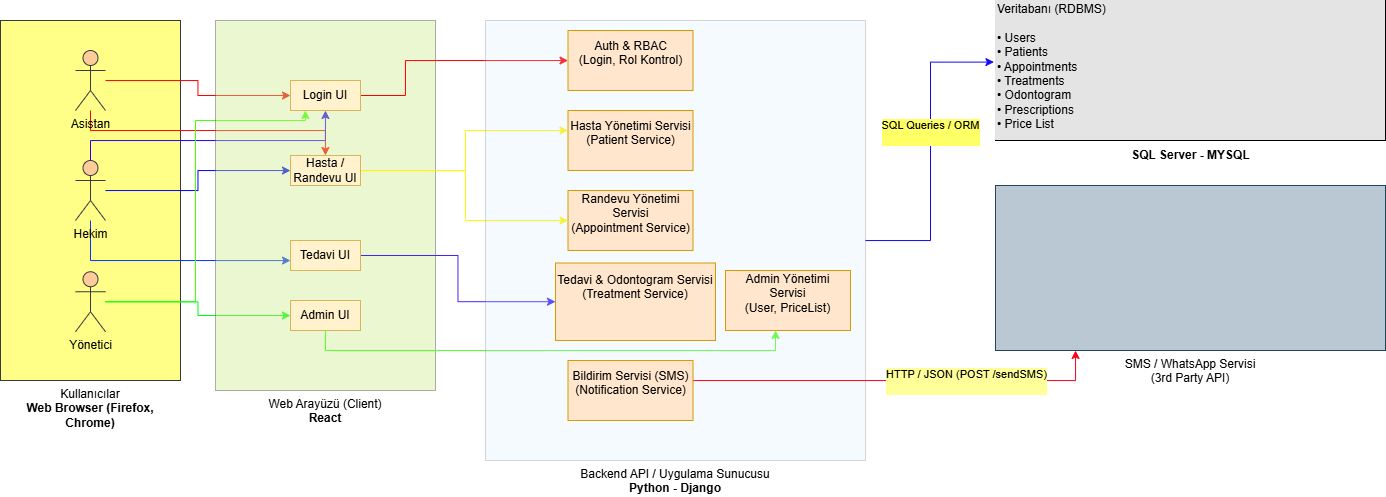

The diagram above was exported from draw.io. Its source (the exported page's mxGraphModel, read from the mxfile embedded in the PNG):
<mxGraphModel dx="1097" dy="555" grid="1" gridSize="10" guides="1" tooltips="1" connect="1" arrows="1" fold="1" page="1" pageScale="1" pageWidth="1169" pageHeight="1654" math="0" shadow="0">
  <root>
    <mxCell id="0" />
    <mxCell id="1" parent="0" />
    <mxCell id="JTlPKKRZX5yfOo4eAwkt-1" parent="1" style="rounded=0;whiteSpace=wrap;html=1;labelPosition=center;verticalLabelPosition=bottom;align=center;verticalAlign=top;fillColor=#ffff88;strokeColor=#36393d;" value="Kullanıcılar&lt;div&gt;&lt;b&gt;Web Browser (Firefox, Chrome)&lt;/b&gt;&lt;/div&gt;" vertex="1">
      <mxGeometry height="360" width="180" x="105" y="40" as="geometry" />
    </mxCell>
    <mxCell id="JTlPKKRZX5yfOo4eAwkt-2" edge="1" parent="1" source="JTlPKKRZX5yfOo4eAwkt-4" style="edgeStyle=orthogonalEdgeStyle;rounded=0;orthogonalLoop=1;jettySize=auto;html=1;strokeColor=#FF0000;" target="JTlPKKRZX5yfOo4eAwkt-14">
      <mxGeometry relative="1" as="geometry" />
    </mxCell>
    <mxCell id="JTlPKKRZX5yfOo4eAwkt-3" edge="1" parent="1" source="JTlPKKRZX5yfOo4eAwkt-4" style="edgeStyle=orthogonalEdgeStyle;rounded=0;orthogonalLoop=1;jettySize=auto;html=1;strokeColor=#FF0000;" target="JTlPKKRZX5yfOo4eAwkt-17">
      <mxGeometry relative="1" as="geometry">
        <Array as="points">
          <mxPoint x="195" y="150" />
          <mxPoint x="430" y="150" />
        </Array>
      </mxGeometry>
    </mxCell>
    <mxCell id="JTlPKKRZX5yfOo4eAwkt-4" parent="1" style="shape=umlActor;verticalLabelPosition=bottom;verticalAlign=top;html=1;outlineConnect=0;fillColor=#ffcc99;strokeColor=#36393d;" value="Asistan" vertex="1">
      <mxGeometry height="60" width="30" x="180" y="70" as="geometry" />
    </mxCell>
    <mxCell id="JTlPKKRZX5yfOo4eAwkt-5" edge="1" parent="1" source="JTlPKKRZX5yfOo4eAwkt-8" style="edgeStyle=orthogonalEdgeStyle;rounded=0;orthogonalLoop=1;jettySize=auto;html=1;strokeColor=#2300FF;" target="JTlPKKRZX5yfOo4eAwkt-14">
      <mxGeometry relative="1" as="geometry">
        <Array as="points">
          <mxPoint x="195" y="160" />
          <mxPoint x="430" y="160" />
        </Array>
      </mxGeometry>
    </mxCell>
    <mxCell id="JTlPKKRZX5yfOo4eAwkt-6" edge="1" parent="1" source="JTlPKKRZX5yfOo4eAwkt-8" style="edgeStyle=orthogonalEdgeStyle;rounded=0;orthogonalLoop=1;jettySize=auto;html=1;strokeColor=#0100FF;" target="JTlPKKRZX5yfOo4eAwkt-17">
      <mxGeometry relative="1" as="geometry" />
    </mxCell>
    <mxCell id="JTlPKKRZX5yfOo4eAwkt-7" edge="1" parent="1" source="JTlPKKRZX5yfOo4eAwkt-8" style="edgeStyle=orthogonalEdgeStyle;rounded=0;orthogonalLoop=1;jettySize=auto;html=1;strokeColor=#0034FF;" target="JTlPKKRZX5yfOo4eAwkt-19">
      <mxGeometry relative="1" as="geometry">
        <Array as="points">
          <mxPoint x="195" y="280" />
        </Array>
      </mxGeometry>
    </mxCell>
    <mxCell id="JTlPKKRZX5yfOo4eAwkt-8" parent="1" style="shape=umlActor;verticalLabelPosition=bottom;verticalAlign=top;html=1;outlineConnect=0;fillColor=#ffcc99;strokeColor=#36393d;" value="Hekim" vertex="1">
      <mxGeometry height="60" width="30" x="180" y="180" as="geometry" />
    </mxCell>
    <mxCell id="JTlPKKRZX5yfOo4eAwkt-9" edge="1" parent="1" source="JTlPKKRZX5yfOo4eAwkt-11" style="edgeStyle=orthogonalEdgeStyle;rounded=0;orthogonalLoop=1;jettySize=auto;html=1;strokeColor=#42FF00;" target="JTlPKKRZX5yfOo4eAwkt-14">
      <mxGeometry relative="1" as="geometry">
        <Array as="points">
          <mxPoint x="300" y="321" />
          <mxPoint x="300" y="140" />
          <mxPoint x="410" y="140" />
        </Array>
      </mxGeometry>
    </mxCell>
    <mxCell id="JTlPKKRZX5yfOo4eAwkt-10" edge="1" parent="1" source="JTlPKKRZX5yfOo4eAwkt-11" style="edgeStyle=orthogonalEdgeStyle;rounded=0;orthogonalLoop=1;jettySize=auto;html=1;strokeColor=#00FF0F;" target="JTlPKKRZX5yfOo4eAwkt-21">
      <mxGeometry relative="1" as="geometry" />
    </mxCell>
    <mxCell id="JTlPKKRZX5yfOo4eAwkt-11" parent="1" style="shape=umlActor;verticalLabelPosition=bottom;verticalAlign=top;html=1;outlineConnect=0;fillColor=#ffcc99;strokeColor=#36393d;" value="Yönetici" vertex="1">
      <mxGeometry height="60" width="30" x="180" y="291.25" as="geometry" />
    </mxCell>
    <mxCell id="JTlPKKRZX5yfOo4eAwkt-12" parent="1" style="rounded=0;whiteSpace=wrap;html=1;labelPosition=center;verticalLabelPosition=bottom;align=center;verticalAlign=top;opacity=40;fillColor=#cdeb8b;strokeColor=#36393d;" value="Web Arayüzü (Client)&lt;div&gt;&lt;b&gt;React&lt;/b&gt;&lt;/div&gt;" vertex="1">
      <mxGeometry height="370" width="220" x="320" y="40" as="geometry" />
    </mxCell>
    <mxCell id="JTlPKKRZX5yfOo4eAwkt-13" edge="1" parent="1" source="JTlPKKRZX5yfOo4eAwkt-14" style="edgeStyle=orthogonalEdgeStyle;rounded=0;orthogonalLoop=1;jettySize=auto;html=1;strokeColor=#FF0000;" target="JTlPKKRZX5yfOo4eAwkt-23">
      <mxGeometry relative="1" as="geometry">
        <Array as="points">
          <mxPoint x="510" y="115" />
          <mxPoint x="510" y="80" />
        </Array>
      </mxGeometry>
    </mxCell>
    <mxCell id="JTlPKKRZX5yfOo4eAwkt-14" parent="1" style="rounded=0;whiteSpace=wrap;html=1;fillColor=#fff2cc;strokeColor=#d6b656;" value="Login UI" vertex="1">
      <mxGeometry height="30" width="70" x="395" y="100" as="geometry" />
    </mxCell>
    <mxCell id="JTlPKKRZX5yfOo4eAwkt-15" edge="1" parent="1" source="JTlPKKRZX5yfOo4eAwkt-17" style="edgeStyle=orthogonalEdgeStyle;rounded=0;orthogonalLoop=1;jettySize=auto;html=1;strokeColor=#FFF602;" target="JTlPKKRZX5yfOo4eAwkt-24">
      <mxGeometry relative="1" as="geometry">
        <Array as="points">
          <mxPoint x="570" y="190" />
          <mxPoint x="570" y="150" />
        </Array>
      </mxGeometry>
    </mxCell>
    <mxCell id="JTlPKKRZX5yfOo4eAwkt-16" edge="1" parent="1" source="JTlPKKRZX5yfOo4eAwkt-17" style="edgeStyle=orthogonalEdgeStyle;rounded=0;orthogonalLoop=1;jettySize=auto;html=1;strokeColor=#FFF602;" target="JTlPKKRZX5yfOo4eAwkt-29">
      <mxGeometry relative="1" as="geometry">
        <Array as="points">
          <mxPoint x="570" y="190" />
          <mxPoint x="570" y="240" />
        </Array>
      </mxGeometry>
    </mxCell>
    <mxCell id="JTlPKKRZX5yfOo4eAwkt-17" parent="1" style="rounded=0;whiteSpace=wrap;html=1;fillColor=#fff2cc;strokeColor=#d6b656;" value="Hasta / Randevu UI" vertex="1">
      <mxGeometry height="30" width="70" x="395" y="175" as="geometry" />
    </mxCell>
    <mxCell id="JTlPKKRZX5yfOo4eAwkt-18" edge="1" parent="1" source="JTlPKKRZX5yfOo4eAwkt-19" style="edgeStyle=orthogonalEdgeStyle;rounded=0;orthogonalLoop=1;jettySize=auto;html=1;strokeColor=#3F26FF;" target="JTlPKKRZX5yfOo4eAwkt-28">
      <mxGeometry relative="1" as="geometry" />
    </mxCell>
    <mxCell id="JTlPKKRZX5yfOo4eAwkt-19" parent="1" style="rounded=0;whiteSpace=wrap;html=1;fillColor=#fff2cc;strokeColor=#d6b656;" value="Tedavi UI" vertex="1">
      <mxGeometry height="30" width="70" x="395" y="260" as="geometry" />
    </mxCell>
    <mxCell id="JTlPKKRZX5yfOo4eAwkt-20" edge="1" parent="1" source="JTlPKKRZX5yfOo4eAwkt-21" style="edgeStyle=orthogonalEdgeStyle;rounded=0;orthogonalLoop=1;jettySize=auto;html=1;strokeColor=#51FF2A;" target="JTlPKKRZX5yfOo4eAwkt-30">
      <mxGeometry relative="1" as="geometry">
        <Array as="points">
          <mxPoint x="430" y="370" />
          <mxPoint x="880" y="370" />
        </Array>
      </mxGeometry>
    </mxCell>
    <mxCell id="JTlPKKRZX5yfOo4eAwkt-21" parent="1" style="rounded=0;whiteSpace=wrap;html=1;fillColor=#fff2cc;strokeColor=#d6b656;" value="Admin UI" vertex="1">
      <mxGeometry height="30" width="70" x="395" y="320" as="geometry" />
    </mxCell>
    <mxCell id="JTlPKKRZX5yfOo4eAwkt-22" parent="1" style="rounded=0;whiteSpace=wrap;html=1;labelPosition=center;verticalLabelPosition=bottom;align=center;verticalAlign=top;opacity=20;fillColor=#cce5ff;strokeColor=#36393d;" value="&lt;div&gt;Backend API / Uygulama Sunucusu&lt;/div&gt;&lt;div&gt;&lt;b&gt;Python - Django&lt;/b&gt;&lt;/div&gt;" vertex="1">
      <mxGeometry height="440" width="380" x="590" y="40" as="geometry" />
    </mxCell>
    <mxCell id="JTlPKKRZX5yfOo4eAwkt-23" parent="1" style="rounded=0;whiteSpace=wrap;html=1;fillColor=#ffe6cc;strokeColor=#d79b00;" value="&lt;div&gt;Auth &amp;amp; RBAC&lt;/div&gt;&lt;div&gt;(Login, Rol Kontrol)&lt;/div&gt;&lt;div&gt;&lt;br&gt;&lt;/div&gt;" vertex="1">
      <mxGeometry height="60" width="125" x="672.5" y="50" as="geometry" />
    </mxCell>
    <mxCell id="JTlPKKRZX5yfOo4eAwkt-24" parent="1" style="rounded=0;whiteSpace=wrap;html=1;fillColor=#ffe6cc;strokeColor=#d79b00;" value="&lt;div&gt;&lt;div&gt;Hasta Yönetimi Servisi&lt;/div&gt;&lt;div&gt;(Patient Service)&lt;/div&gt;&lt;/div&gt;&lt;div&gt;&lt;br&gt;&lt;/div&gt;" vertex="1">
      <mxGeometry height="60" width="125" x="672.5" y="130" as="geometry" />
    </mxCell>
    <mxCell id="JTlPKKRZX5yfOo4eAwkt-25" edge="1" parent="1" source="JTlPKKRZX5yfOo4eAwkt-27" style="edgeStyle=orthogonalEdgeStyle;rounded=0;orthogonalLoop=1;jettySize=auto;html=1;strokeColor=#FF0019;" target="JTlPKKRZX5yfOo4eAwkt-31">
      <mxGeometry relative="1" as="geometry">
        <Array as="points">
          <mxPoint x="1180" y="400" />
        </Array>
      </mxGeometry>
    </mxCell>
    <mxCell id="JTlPKKRZX5yfOo4eAwkt-26" connectable="0" parent="JTlPKKRZX5yfOo4eAwkt-25" style="edgeLabel;html=1;align=center;verticalAlign=middle;resizable=0;points=[];labelBackgroundColor=#FFFF99;" value="&lt;div&gt;HTTP / JSON (POST /sendSMS)&lt;/div&gt;&lt;div&gt;&lt;br&gt;&lt;/div&gt;" vertex="1">
      <mxGeometry relative="1" x="0.1185" y="1" as="geometry">
        <mxPoint x="42" y="1" as="offset" />
      </mxGeometry>
    </mxCell>
    <mxCell id="JTlPKKRZX5yfOo4eAwkt-27" parent="1" style="rounded=0;whiteSpace=wrap;html=1;fillColor=#ffe6cc;strokeColor=#d79b00;" value="&lt;div&gt;&lt;div&gt;Bildirim Servisi (SMS)&lt;/div&gt;&lt;div&gt;(Notification Service)&lt;/div&gt;&lt;/div&gt;&lt;div&gt;&lt;br&gt;&lt;/div&gt;" vertex="1">
      <mxGeometry height="60" width="125" x="672.5" y="380" as="geometry" />
    </mxCell>
    <mxCell id="JTlPKKRZX5yfOo4eAwkt-28" parent="1" style="rounded=0;whiteSpace=wrap;html=1;fillColor=#ffe6cc;strokeColor=#d79b00;" value="&lt;div&gt;&lt;div&gt;Tedavi &amp;amp; Odontogram Servisi&lt;/div&gt;&lt;div&gt;(Treatment Service)&lt;/div&gt;&lt;/div&gt;&lt;div&gt;&lt;br&gt;&lt;/div&gt;&lt;div&gt;&lt;br&gt;&lt;/div&gt;" vertex="1">
      <mxGeometry height="77.5" width="160" x="660" y="282.5" as="geometry" />
    </mxCell>
    <mxCell id="JTlPKKRZX5yfOo4eAwkt-29" parent="1" style="rounded=0;whiteSpace=wrap;html=1;fillColor=#ffe6cc;strokeColor=#d79b00;" value="&lt;div&gt;&lt;div&gt;Randevu Yönetimi Servisi&lt;/div&gt;&lt;div&gt;(Appointment Service)&lt;/div&gt;&lt;/div&gt;&lt;div&gt;&lt;br&gt;&lt;/div&gt;" vertex="1">
      <mxGeometry height="60" width="125" x="672.5" y="210" as="geometry" />
    </mxCell>
    <mxCell id="JTlPKKRZX5yfOo4eAwkt-30" parent="1" style="rounded=0;whiteSpace=wrap;html=1;fillColor=#ffe6cc;strokeColor=#d79b00;" value="&lt;div&gt;&lt;div&gt;Admin Yönetimi Servisi&lt;/div&gt;&lt;div&gt;(User, PriceList)&lt;/div&gt;&lt;/div&gt;&lt;div&gt;&lt;br&gt;&lt;/div&gt;" vertex="1">
      <mxGeometry height="60" width="125" x="830" y="290" as="geometry" />
    </mxCell>
    <mxCell id="JTlPKKRZX5yfOo4eAwkt-31" parent="1" style="rounded=0;whiteSpace=wrap;html=1;labelPosition=center;verticalLabelPosition=bottom;align=center;verticalAlign=top;labelBackgroundColor=none;fillColor=#bac8d3;strokeColor=#23445d;" value="&lt;div&gt;SMS / WhatsApp Servisi&lt;/div&gt;&lt;div&gt;(3rd Party API)&lt;/div&gt;&lt;div&gt;&lt;br&gt;&lt;/div&gt;" vertex="1">
      <mxGeometry height="165" width="390" x="1100" y="205" as="geometry" />
    </mxCell>
    <mxCell id="JTlPKKRZX5yfOo4eAwkt-32" parent="1" style="verticalAlign=top;align=left;overflow=fill;html=1;whiteSpace=wrap;" value="&lt;div style=&quot;box-sizing: border-box; width: 100%; background: rgb(228, 228, 228); padding: 2px;&quot;&gt;Veritabanı (RDBMS)&lt;table style=&quot;width: 100%;&quot; cellpadding=&quot;2&quot; cellspacing=&quot;0&quot;&gt;&lt;/table&gt;&lt;br&gt;&lt;table style=&quot;width: 100%;&quot; cellpadding=&quot;2&quot; cellspacing=&quot;0&quot;&gt;&lt;/table&gt;• Users&lt;table style=&quot;width: 100%;&quot; cellpadding=&quot;2&quot; cellspacing=&quot;0&quot;&gt;&lt;/table&gt;• Patients&lt;table style=&quot;width: 100%;&quot; cellpadding=&quot;2&quot; cellspacing=&quot;0&quot;&gt;&lt;/table&gt;• Appointments&lt;table style=&quot;width: 100%;&quot; cellpadding=&quot;2&quot; cellspacing=&quot;0&quot;&gt;&lt;/table&gt;• Treatments&lt;table style=&quot;width: 100%;&quot; cellpadding=&quot;2&quot; cellspacing=&quot;0&quot;&gt;&lt;/table&gt;• Odontogram&lt;table style=&quot;width: 100%;&quot; cellpadding=&quot;2&quot; cellspacing=&quot;0&quot;&gt;&lt;/table&gt;• Prescriptions&lt;table style=&quot;width: 100%;&quot; cellpadding=&quot;2&quot; cellspacing=&quot;0&quot;&gt;&lt;/table&gt;• Price List&lt;table style=&quot;width: 100%;&quot; cellpadding=&quot;2&quot; cellspacing=&quot;0&quot;&gt;&lt;/table&gt;&lt;div&gt;&lt;br&gt;&lt;/div&gt;&lt;/div&gt;" vertex="1">
      <mxGeometry height="140" width="390" x="1100" y="20" as="geometry" />
    </mxCell>
    <mxCell id="JTlPKKRZX5yfOo4eAwkt-33" edge="1" parent="1" source="JTlPKKRZX5yfOo4eAwkt-22" style="edgeStyle=orthogonalEdgeStyle;rounded=0;orthogonalLoop=1;jettySize=auto;html=1;entryX=-0.004;entryY=0.44;entryDx=0;entryDy=0;entryPerimeter=0;strokeColor=#1008FF;" target="JTlPKKRZX5yfOo4eAwkt-32">
      <mxGeometry relative="1" as="geometry" />
    </mxCell>
    <mxCell id="JTlPKKRZX5yfOo4eAwkt-34" connectable="0" parent="JTlPKKRZX5yfOo4eAwkt-33" style="edgeLabel;html=1;align=center;verticalAlign=middle;resizable=0;points=[];fontColor=#000000;labelBackgroundColor=#FFFF66;" value="&lt;div&gt;SQL Queries / ORM&lt;/div&gt;&lt;div&gt;&lt;br&gt;&lt;/div&gt;" vertex="1">
      <mxGeometry relative="1" x="0.1295" y="1" as="geometry">
        <mxPoint as="offset" />
      </mxGeometry>
    </mxCell>
    <mxCell id="JTlPKKRZX5yfOo4eAwkt-35" parent="1" style="text;html=1;whiteSpace=wrap;strokeColor=none;fillColor=none;align=center;verticalAlign=middle;rounded=0;fontStyle=1" value="SQL Server - MYSQL" vertex="1">
      <mxGeometry height="30" width="145" x="1222.5" y="160" as="geometry" />
    </mxCell>
  </root>
</mxGraphModel>